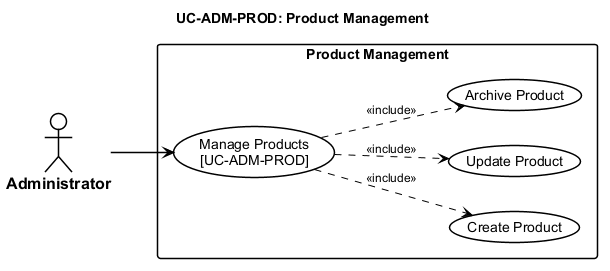

The diagram above was rendered by PlantUML. Its source (embedded in the PNG):
@startuml usecase-product-management
left to right direction

<style>
  root {
    FontName "Arial"
    FontSize 14
    Shadowing 0
  }
  actor {
    BackGroundColor #FFFFFF
    LineColor #000000
    LineThickness 1.5
    FontColor #000000
    FontStyle bold
    FontSize 16
  }
  usecase {
    BackGroundColor #FFFFFF
    LineColor #000000
    LineThickness 1.5
    FontColor #000000
  }
  rectangle {
    BackGroundColor #FFFFFF
    LineColor #000000
    LineThickness 1.5
    FontStyle bold
  }
  arrow {
    LineColor #000000
    LineThickness 1.5
    FontSize 12
  }
</style>
title UC-ADM-PROD: Product Management

actor "Administrator" as Admin

rectangle "Product Management" {
  usecase "Manage Products\n[UC-ADM-PROD]" as UC_MAIN
  usecase "Create Product" as UC_SUB_1
  usecase "Update Product" as UC_SUB_2
  usecase "Archive Product" as UC_SUB_3

  UC_MAIN ..> UC_SUB_1 : <<include>>
  UC_MAIN ..> UC_SUB_2 : <<include>>
  UC_MAIN ..> UC_SUB_3 : <<include>>
}

Admin --> UC_MAIN

@enduml